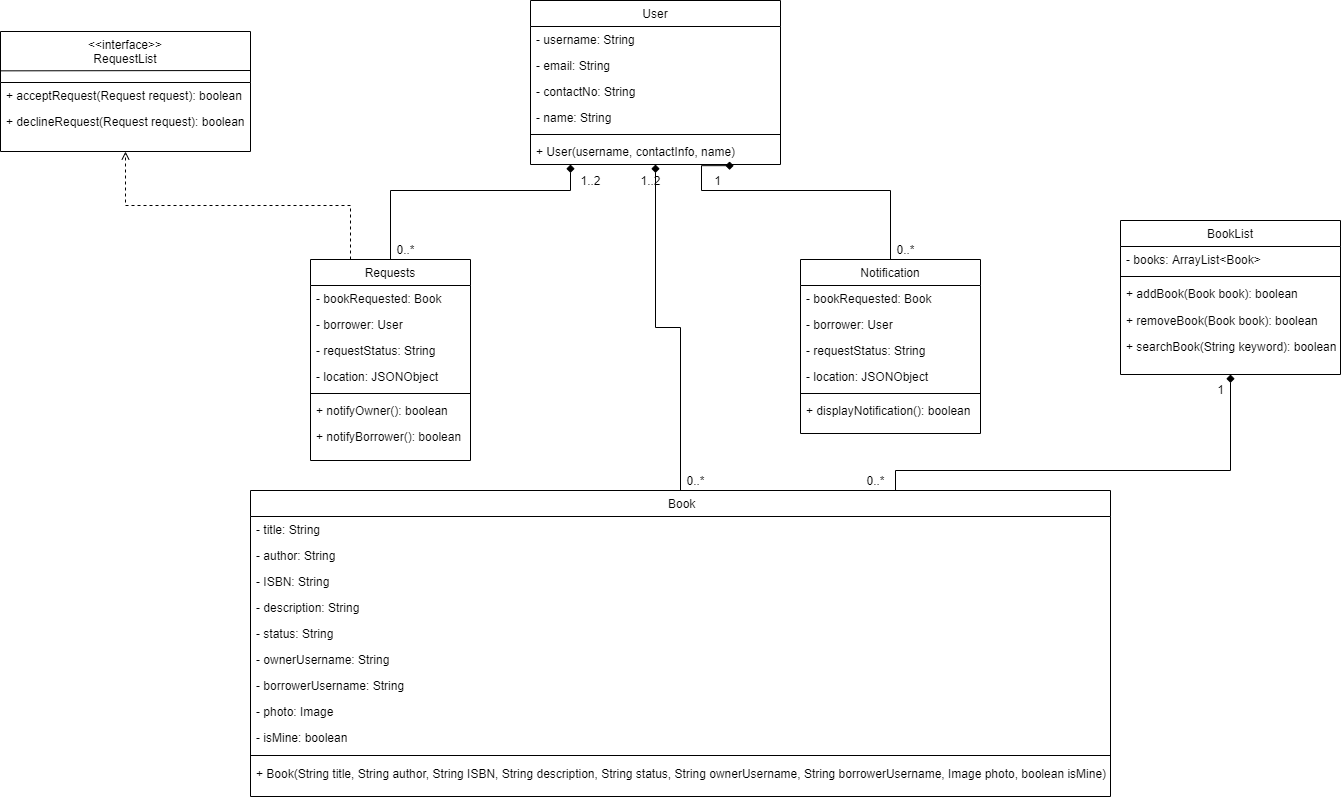

The diagram above was exported from draw.io. Its source (the exported page's mxGraphModel, read from the mxfile embedded in the PNG):
<mxGraphModel dx="1863" dy="718" grid="1" gridSize="10" guides="1" tooltips="1" connect="1" arrows="1" fold="1" page="1" pageScale="1" pageWidth="1654" pageHeight="1169" math="0" shadow="0">
  <root>
    <mxCell id="WIyWlLk6GJQsqaUBKTNV-0" />
    <mxCell id="WIyWlLk6GJQsqaUBKTNV-1" parent="WIyWlLk6GJQsqaUBKTNV-0" />
    <mxCell id="zk_aabifl9qLbXWyu50G-33" style="edgeStyle=orthogonalEdgeStyle;rounded=0;orthogonalLoop=1;jettySize=auto;html=1;entryX=0.5;entryY=1;entryDx=0;entryDy=0;entryPerimeter=0;endArrow=diamond;endFill=1;" parent="WIyWlLk6GJQsqaUBKTNV-1" source="zkfFHV4jXpPFQw0GAbJ--17" target="R6SUjtX47h5zu0EH2_PO-7" edge="1">
      <mxGeometry relative="1" as="geometry" />
    </mxCell>
    <mxCell id="zk_aabifl9qLbXWyu50G-34" value="1..2" style="text;html=1;align=center;verticalAlign=middle;resizable=0;points=[];autosize=1;" parent="WIyWlLk6GJQsqaUBKTNV-1" vertex="1">
      <mxGeometry x="750" y="220" width="40" height="20" as="geometry" />
    </mxCell>
    <mxCell id="zk_aabifl9qLbXWyu50G-35" value="0..*" style="text;html=1;align=center;verticalAlign=middle;resizable=0;points=[];autosize=1;" parent="WIyWlLk6GJQsqaUBKTNV-1" vertex="1">
      <mxGeometry x="800" y="520" width="30" height="20" as="geometry" />
    </mxCell>
    <mxCell id="zkfFHV4jXpPFQw0GAbJ--0" value="User" style="swimlane;fontStyle=0;align=center;verticalAlign=top;childLayout=stackLayout;horizontal=1;startSize=26;horizontalStack=0;resizeParent=1;resizeLast=0;collapsible=1;marginBottom=0;rounded=0;shadow=0;strokeWidth=1;" parent="WIyWlLk6GJQsqaUBKTNV-1" vertex="1">
      <mxGeometry x="650" y="50" width="250" height="164" as="geometry">
        <mxRectangle x="230" y="140" width="160" height="26" as="alternateBounds" />
      </mxGeometry>
    </mxCell>
    <mxCell id="zkfFHV4jXpPFQw0GAbJ--1" value="- username: String" style="text;align=left;verticalAlign=top;spacingLeft=4;spacingRight=4;overflow=hidden;rotatable=0;points=[[0,0.5],[1,0.5]];portConstraint=eastwest;" parent="zkfFHV4jXpPFQw0GAbJ--0" vertex="1">
      <mxGeometry y="26" width="250" height="26" as="geometry" />
    </mxCell>
    <mxCell id="zkfFHV4jXpPFQw0GAbJ--2" value="- email: String" style="text;align=left;verticalAlign=top;spacingLeft=4;spacingRight=4;overflow=hidden;rotatable=0;points=[[0,0.5],[1,0.5]];portConstraint=eastwest;rounded=0;shadow=0;html=0;" parent="zkfFHV4jXpPFQw0GAbJ--0" vertex="1">
      <mxGeometry y="52" width="250" height="26" as="geometry" />
    </mxCell>
    <mxCell id="yCwD5Vr7WRlm3-DpYuKa-16" value="- contactNo: String" style="text;align=left;verticalAlign=top;spacingLeft=4;spacingRight=4;overflow=hidden;rotatable=0;points=[[0,0.5],[1,0.5]];portConstraint=eastwest;rounded=0;shadow=0;html=0;" parent="zkfFHV4jXpPFQw0GAbJ--0" vertex="1">
      <mxGeometry y="78" width="250" height="26" as="geometry" />
    </mxCell>
    <mxCell id="R6SUjtX47h5zu0EH2_PO-9" value="- name: String" style="text;align=left;verticalAlign=top;spacingLeft=4;spacingRight=4;overflow=hidden;rotatable=0;points=[[0,0.5],[1,0.5]];portConstraint=eastwest;" parent="zkfFHV4jXpPFQw0GAbJ--0" vertex="1">
      <mxGeometry y="104" width="250" height="26" as="geometry" />
    </mxCell>
    <mxCell id="zkfFHV4jXpPFQw0GAbJ--4" value="" style="line;html=1;strokeWidth=1;align=left;verticalAlign=middle;spacingTop=-1;spacingLeft=3;spacingRight=3;rotatable=0;labelPosition=right;points=[];portConstraint=eastwest;" parent="zkfFHV4jXpPFQw0GAbJ--0" vertex="1">
      <mxGeometry y="130" width="250" height="8" as="geometry" />
    </mxCell>
    <mxCell id="R6SUjtX47h5zu0EH2_PO-7" value="+ User(username, contactInfo, name)" style="text;align=left;verticalAlign=top;spacingLeft=4;spacingRight=4;overflow=hidden;rotatable=0;points=[[0,0.5],[1,0.5]];portConstraint=eastwest;rounded=0;shadow=0;html=0;" parent="zkfFHV4jXpPFQw0GAbJ--0" vertex="1">
      <mxGeometry y="138" width="250" height="26" as="geometry" />
    </mxCell>
    <mxCell id="zk_aabifl9qLbXWyu50G-51" style="edgeStyle=orthogonalEdgeStyle;rounded=0;orthogonalLoop=1;jettySize=auto;html=1;exitX=0.75;exitY=0;exitDx=0;exitDy=0;entryX=0.5;entryY=1;entryDx=0;entryDy=0;endArrow=diamond;endFill=1;" parent="WIyWlLk6GJQsqaUBKTNV-1" source="zkfFHV4jXpPFQw0GAbJ--17" target="yCwD5Vr7WRlm3-DpYuKa-9" edge="1">
      <mxGeometry relative="1" as="geometry">
        <Array as="points">
          <mxPoint x="1015" y="520" />
          <mxPoint x="1350" y="520" />
        </Array>
        <mxPoint x="1330" y="429" as="targetPoint" />
      </mxGeometry>
    </mxCell>
    <mxCell id="zkfFHV4jXpPFQw0GAbJ--17" value=" Book" style="swimlane;fontStyle=0;align=center;verticalAlign=top;childLayout=stackLayout;horizontal=1;startSize=26;horizontalStack=0;resizeParent=1;resizeLast=0;collapsible=1;marginBottom=0;rounded=0;shadow=0;strokeWidth=1;" parent="WIyWlLk6GJQsqaUBKTNV-1" vertex="1">
      <mxGeometry x="370" y="540" width="860" height="306" as="geometry">
        <mxRectangle x="550" y="140" width="160" height="26" as="alternateBounds" />
      </mxGeometry>
    </mxCell>
    <mxCell id="zkfFHV4jXpPFQw0GAbJ--18" value="- title: String" style="text;align=left;verticalAlign=top;spacingLeft=4;spacingRight=4;overflow=hidden;rotatable=0;points=[[0,0.5],[1,0.5]];portConstraint=eastwest;" parent="zkfFHV4jXpPFQw0GAbJ--17" vertex="1">
      <mxGeometry y="26" width="860" height="26" as="geometry" />
    </mxCell>
    <mxCell id="zkfFHV4jXpPFQw0GAbJ--19" value="- author: String" style="text;align=left;verticalAlign=top;spacingLeft=4;spacingRight=4;overflow=hidden;rotatable=0;points=[[0,0.5],[1,0.5]];portConstraint=eastwest;rounded=0;shadow=0;html=0;" parent="zkfFHV4jXpPFQw0GAbJ--17" vertex="1">
      <mxGeometry y="52" width="860" height="26" as="geometry" />
    </mxCell>
    <mxCell id="zkfFHV4jXpPFQw0GAbJ--20" value="- ISBN: String" style="text;align=left;verticalAlign=top;spacingLeft=4;spacingRight=4;overflow=hidden;rotatable=0;points=[[0,0.5],[1,0.5]];portConstraint=eastwest;rounded=0;shadow=0;html=0;" parent="zkfFHV4jXpPFQw0GAbJ--17" vertex="1">
      <mxGeometry y="78" width="860" height="26" as="geometry" />
    </mxCell>
    <mxCell id="zkfFHV4jXpPFQw0GAbJ--21" value="- description: String" style="text;align=left;verticalAlign=top;spacingLeft=4;spacingRight=4;overflow=hidden;rotatable=0;points=[[0,0.5],[1,0.5]];portConstraint=eastwest;rounded=0;shadow=0;html=0;" parent="zkfFHV4jXpPFQw0GAbJ--17" vertex="1">
      <mxGeometry y="104" width="860" height="26" as="geometry" />
    </mxCell>
    <mxCell id="zkfFHV4jXpPFQw0GAbJ--22" value="- status: String" style="text;align=left;verticalAlign=top;spacingLeft=4;spacingRight=4;overflow=hidden;rotatable=0;points=[[0,0.5],[1,0.5]];portConstraint=eastwest;rounded=0;shadow=0;html=0;" parent="zkfFHV4jXpPFQw0GAbJ--17" vertex="1">
      <mxGeometry y="130" width="860" height="26" as="geometry" />
    </mxCell>
    <mxCell id="zk_aabifl9qLbXWyu50G-0" value="- ownerUsername: String" style="text;align=left;verticalAlign=top;spacingLeft=4;spacingRight=4;overflow=hidden;rotatable=0;points=[[0,0.5],[1,0.5]];portConstraint=eastwest;rounded=0;shadow=0;html=0;" parent="zkfFHV4jXpPFQw0GAbJ--17" vertex="1">
      <mxGeometry y="156" width="860" height="26" as="geometry" />
    </mxCell>
    <mxCell id="zk_aabifl9qLbXWyu50G-2" value="- borrowerUsername: String" style="text;align=left;verticalAlign=top;spacingLeft=4;spacingRight=4;overflow=hidden;rotatable=0;points=[[0,0.5],[1,0.5]];portConstraint=eastwest;rounded=0;shadow=0;html=0;" parent="zkfFHV4jXpPFQw0GAbJ--17" vertex="1">
      <mxGeometry y="182" width="860" height="26" as="geometry" />
    </mxCell>
    <mxCell id="zk_aabifl9qLbXWyu50G-5" value="- photo: Image" style="text;align=left;verticalAlign=top;spacingLeft=4;spacingRight=4;overflow=hidden;rotatable=0;points=[[0,0.5],[1,0.5]];portConstraint=eastwest;rounded=0;shadow=0;html=0;" parent="zkfFHV4jXpPFQw0GAbJ--17" vertex="1">
      <mxGeometry y="208" width="860" height="26" as="geometry" />
    </mxCell>
    <mxCell id="qrrK4Tsy3afeyU-_kTh3-1" value="- isMine: boolean" style="text;align=left;verticalAlign=top;spacingLeft=4;spacingRight=4;overflow=hidden;rotatable=0;points=[[0,0.5],[1,0.5]];portConstraint=eastwest;rounded=0;shadow=0;html=0;" parent="zkfFHV4jXpPFQw0GAbJ--17" vertex="1">
      <mxGeometry y="234" width="860" height="26" as="geometry" />
    </mxCell>
    <mxCell id="zkfFHV4jXpPFQw0GAbJ--23" value="" style="line;html=1;strokeWidth=1;align=left;verticalAlign=middle;spacingTop=-1;spacingLeft=3;spacingRight=3;rotatable=0;labelPosition=right;points=[];portConstraint=eastwest;" parent="zkfFHV4jXpPFQw0GAbJ--17" vertex="1">
      <mxGeometry y="260" width="860" height="10" as="geometry" />
    </mxCell>
    <mxCell id="zk_aabifl9qLbXWyu50G-4" value="+ Book(String title, String author, String ISBN, String description, String status, String ownerUsername, String borrowerUsername, Image photo, boolean isMine)" style="text;align=left;verticalAlign=top;spacingLeft=4;spacingRight=4;overflow=hidden;rotatable=0;points=[[0,0.5],[1,0.5]];portConstraint=eastwest;rounded=0;shadow=0;html=0;" parent="zkfFHV4jXpPFQw0GAbJ--17" vertex="1">
      <mxGeometry y="270" width="860" height="26" as="geometry" />
    </mxCell>
    <mxCell id="zk_aabifl9qLbXWyu50G-38" style="edgeStyle=orthogonalEdgeStyle;rounded=0;orthogonalLoop=1;jettySize=auto;html=1;exitX=0.5;exitY=0;exitDx=0;exitDy=0;entryX=0.813;entryY=1.045;entryDx=0;entryDy=0;entryPerimeter=0;endArrow=diamond;endFill=1;" parent="WIyWlLk6GJQsqaUBKTNV-1" source="R6SUjtX47h5zu0EH2_PO-28" target="R6SUjtX47h5zu0EH2_PO-7" edge="1">
      <mxGeometry relative="1" as="geometry">
        <Array as="points">
          <mxPoint x="1010" y="240" />
          <mxPoint x="821" y="240" />
        </Array>
      </mxGeometry>
    </mxCell>
    <mxCell id="zk_aabifl9qLbXWyu50G-37" style="edgeStyle=orthogonalEdgeStyle;rounded=0;orthogonalLoop=1;jettySize=auto;html=1;exitX=0.5;exitY=0;exitDx=0;exitDy=0;endArrow=diamond;endFill=1;" parent="WIyWlLk6GJQsqaUBKTNV-1" source="R6SUjtX47h5zu0EH2_PO-20" target="R6SUjtX47h5zu0EH2_PO-7" edge="1">
      <mxGeometry relative="1" as="geometry">
        <Array as="points">
          <mxPoint x="510" y="240" />
          <mxPoint x="690" y="240" />
        </Array>
      </mxGeometry>
    </mxCell>
    <mxCell id="zk_aabifl9qLbXWyu50G-39" value="0..*" style="text;html=1;align=center;verticalAlign=middle;resizable=0;points=[];autosize=1;" parent="WIyWlLk6GJQsqaUBKTNV-1" vertex="1">
      <mxGeometry x="510" y="289" width="30" height="20" as="geometry" />
    </mxCell>
    <mxCell id="zk_aabifl9qLbXWyu50G-40" value="0..*" style="text;html=1;align=center;verticalAlign=middle;resizable=0;points=[];autosize=1;" parent="WIyWlLk6GJQsqaUBKTNV-1" vertex="1">
      <mxGeometry x="1010" y="289" width="30" height="20" as="geometry" />
    </mxCell>
    <mxCell id="zk_aabifl9qLbXWyu50G-41" value="1" style="text;html=1;align=center;verticalAlign=middle;resizable=0;points=[];autosize=1;" parent="WIyWlLk6GJQsqaUBKTNV-1" vertex="1">
      <mxGeometry x="827" y="220" width="20" height="20" as="geometry" />
    </mxCell>
    <mxCell id="zk_aabifl9qLbXWyu50G-42" value="1..2" style="text;html=1;align=center;verticalAlign=middle;resizable=0;points=[];autosize=1;" parent="WIyWlLk6GJQsqaUBKTNV-1" vertex="1">
      <mxGeometry x="690" y="220" width="40" height="20" as="geometry" />
    </mxCell>
    <mxCell id="zk_aabifl9qLbXWyu50G-44" style="edgeStyle=orthogonalEdgeStyle;rounded=0;orthogonalLoop=1;jettySize=auto;html=1;exitX=0.25;exitY=0;exitDx=0;exitDy=0;endArrow=open;endFill=0;dashed=1;entryX=0.5;entryY=1;entryDx=0;entryDy=0;" parent="WIyWlLk6GJQsqaUBKTNV-1" source="R6SUjtX47h5zu0EH2_PO-20" target="R6SUjtX47h5zu0EH2_PO-38" edge="1">
      <mxGeometry relative="1" as="geometry">
        <mxPoint x="200" y="284" as="targetPoint" />
      </mxGeometry>
    </mxCell>
    <mxCell id="R6SUjtX47h5zu0EH2_PO-20" value="Requests" style="swimlane;fontStyle=0;align=center;verticalAlign=top;childLayout=stackLayout;horizontal=1;startSize=26;horizontalStack=0;resizeParent=1;resizeLast=0;collapsible=1;marginBottom=0;rounded=0;shadow=0;strokeWidth=1;" parent="WIyWlLk6GJQsqaUBKTNV-1" vertex="1">
      <mxGeometry x="430" y="309" width="160" height="201" as="geometry">
        <mxRectangle x="120" y="400" width="160" height="26" as="alternateBounds" />
      </mxGeometry>
    </mxCell>
    <mxCell id="R6SUjtX47h5zu0EH2_PO-21" value="- bookRequested: Book" style="text;align=left;verticalAlign=top;spacingLeft=4;spacingRight=4;overflow=hidden;rotatable=0;points=[[0,0.5],[1,0.5]];portConstraint=eastwest;" parent="R6SUjtX47h5zu0EH2_PO-20" vertex="1">
      <mxGeometry y="26" width="160" height="26" as="geometry" />
    </mxCell>
    <mxCell id="R6SUjtX47h5zu0EH2_PO-22" value="- borrower: User" style="text;align=left;verticalAlign=top;spacingLeft=4;spacingRight=4;overflow=hidden;rotatable=0;points=[[0,0.5],[1,0.5]];portConstraint=eastwest;" parent="R6SUjtX47h5zu0EH2_PO-20" vertex="1">
      <mxGeometry y="52" width="160" height="26" as="geometry" />
    </mxCell>
    <mxCell id="R6SUjtX47h5zu0EH2_PO-23" value="- requestStatus: String" style="text;align=left;verticalAlign=top;spacingLeft=4;spacingRight=4;overflow=hidden;rotatable=0;points=[[0,0.5],[1,0.5]];portConstraint=eastwest;" parent="R6SUjtX47h5zu0EH2_PO-20" vertex="1">
      <mxGeometry y="78" width="160" height="26" as="geometry" />
    </mxCell>
    <mxCell id="R6SUjtX47h5zu0EH2_PO-24" value="- location: JSONObject" style="text;align=left;verticalAlign=top;spacingLeft=4;spacingRight=4;overflow=hidden;rotatable=0;points=[[0,0.5],[1,0.5]];portConstraint=eastwest;" parent="R6SUjtX47h5zu0EH2_PO-20" vertex="1">
      <mxGeometry y="104" width="160" height="26" as="geometry" />
    </mxCell>
    <mxCell id="R6SUjtX47h5zu0EH2_PO-25" value="" style="line;html=1;strokeWidth=1;align=left;verticalAlign=middle;spacingTop=-1;spacingLeft=3;spacingRight=3;rotatable=0;labelPosition=right;points=[];portConstraint=eastwest;" parent="R6SUjtX47h5zu0EH2_PO-20" vertex="1">
      <mxGeometry y="130" width="160" height="8" as="geometry" />
    </mxCell>
    <mxCell id="R6SUjtX47h5zu0EH2_PO-26" value="+ notifyOwner(): boolean" style="text;align=left;verticalAlign=top;spacingLeft=4;spacingRight=4;overflow=hidden;rotatable=0;points=[[0,0.5],[1,0.5]];portConstraint=eastwest;fontStyle=0" parent="R6SUjtX47h5zu0EH2_PO-20" vertex="1">
      <mxGeometry y="138" width="160" height="26" as="geometry" />
    </mxCell>
    <mxCell id="R6SUjtX47h5zu0EH2_PO-27" value="+ notifyBorrower(): boolean" style="text;align=left;verticalAlign=top;spacingLeft=4;spacingRight=4;overflow=hidden;rotatable=0;points=[[0,0.5],[1,0.5]];portConstraint=eastwest;fontStyle=0" parent="R6SUjtX47h5zu0EH2_PO-20" vertex="1">
      <mxGeometry y="164" width="160" height="26" as="geometry" />
    </mxCell>
    <mxCell id="R6SUjtX47h5zu0EH2_PO-45" value="" style="endArrow=none;html=1;" parent="WIyWlLk6GJQsqaUBKTNV-1" source="R6SUjtX47h5zu0EH2_PO-38" edge="1">
      <mxGeometry width="50" height="50" relative="1" as="geometry">
        <mxPoint x="117" y="118" as="sourcePoint" />
        <mxPoint x="370" y="118" as="targetPoint" />
      </mxGeometry>
    </mxCell>
    <mxCell id="R6SUjtX47h5zu0EH2_PO-38" value="&lt;&lt;interface&gt;&gt;&#10;RequestList" style="swimlane;fontStyle=0;align=center;verticalAlign=top;childLayout=stackLayout;horizontal=1;startSize=51;horizontalStack=0;resizeParent=1;resizeLast=0;collapsible=1;marginBottom=0;rounded=0;shadow=0;strokeWidth=1;" parent="WIyWlLk6GJQsqaUBKTNV-1" vertex="1">
      <mxGeometry x="120" y="81" width="250" height="120" as="geometry">
        <mxRectangle x="340" y="380" width="170" height="26" as="alternateBounds" />
      </mxGeometry>
    </mxCell>
    <mxCell id="R6SUjtX47h5zu0EH2_PO-52" value="" style="endArrow=none;html=1;" parent="R6SUjtX47h5zu0EH2_PO-38" target="R6SUjtX47h5zu0EH2_PO-38" edge="1">
      <mxGeometry width="50" height="50" relative="1" as="geometry">
        <mxPoint y="50" as="sourcePoint" />
        <mxPoint x="50" y="290" as="targetPoint" />
      </mxGeometry>
    </mxCell>
    <mxCell id="R6SUjtX47h5zu0EH2_PO-64" value="" style="endArrow=none;html=1;" parent="R6SUjtX47h5zu0EH2_PO-38" edge="1">
      <mxGeometry width="50" height="50" relative="1" as="geometry">
        <mxPoint y="39.34000000000003" as="sourcePoint" />
        <mxPoint x="250" y="39" as="targetPoint" />
        <Array as="points" />
      </mxGeometry>
    </mxCell>
    <mxCell id="R6SUjtX47h5zu0EH2_PO-40" value="+ acceptRequest(Request request): boolean" style="text;align=left;verticalAlign=top;spacingLeft=4;spacingRight=4;overflow=hidden;rotatable=0;points=[[0,0.5],[1,0.5]];portConstraint=eastwest;fontStyle=0" parent="R6SUjtX47h5zu0EH2_PO-38" vertex="1">
      <mxGeometry y="51" width="250" height="26" as="geometry" />
    </mxCell>
    <mxCell id="R6SUjtX47h5zu0EH2_PO-41" value="+ declineRequest(Request request): boolean" style="text;align=left;verticalAlign=top;spacingLeft=4;spacingRight=4;overflow=hidden;rotatable=0;points=[[0,0.5],[1,0.5]];portConstraint=eastwest;fontStyle=0" parent="R6SUjtX47h5zu0EH2_PO-38" vertex="1">
      <mxGeometry y="77" width="250" height="24" as="geometry" />
    </mxCell>
    <mxCell id="zk_aabifl9qLbXWyu50G-52" value="0..*" style="text;html=1;align=center;verticalAlign=middle;resizable=0;points=[];autosize=1;" parent="WIyWlLk6GJQsqaUBKTNV-1" vertex="1">
      <mxGeometry x="980" y="520" width="30" height="20" as="geometry" />
    </mxCell>
    <mxCell id="zk_aabifl9qLbXWyu50G-53" value="1" style="text;html=1;align=center;verticalAlign=middle;resizable=0;points=[];autosize=1;" parent="WIyWlLk6GJQsqaUBKTNV-1" vertex="1">
      <mxGeometry x="1330" y="429" width="20" height="20" as="geometry" />
    </mxCell>
    <mxCell id="R6SUjtX47h5zu0EH2_PO-28" value="Notification" style="swimlane;fontStyle=0;align=center;verticalAlign=top;childLayout=stackLayout;horizontal=1;startSize=26;horizontalStack=0;resizeParent=1;resizeLast=0;collapsible=1;marginBottom=0;rounded=0;shadow=0;strokeWidth=1;" parent="WIyWlLk6GJQsqaUBKTNV-1" vertex="1">
      <mxGeometry x="920" y="309" width="180" height="174" as="geometry">
        <mxRectangle x="120" y="400" width="160" height="26" as="alternateBounds" />
      </mxGeometry>
    </mxCell>
    <mxCell id="R6SUjtX47h5zu0EH2_PO-29" value="- bookRequested: Book" style="text;align=left;verticalAlign=top;spacingLeft=4;spacingRight=4;overflow=hidden;rotatable=0;points=[[0,0.5],[1,0.5]];portConstraint=eastwest;" parent="R6SUjtX47h5zu0EH2_PO-28" vertex="1">
      <mxGeometry y="26" width="180" height="26" as="geometry" />
    </mxCell>
    <mxCell id="R6SUjtX47h5zu0EH2_PO-30" value="- borrower: User" style="text;align=left;verticalAlign=top;spacingLeft=4;spacingRight=4;overflow=hidden;rotatable=0;points=[[0,0.5],[1,0.5]];portConstraint=eastwest;" parent="R6SUjtX47h5zu0EH2_PO-28" vertex="1">
      <mxGeometry y="52" width="180" height="26" as="geometry" />
    </mxCell>
    <mxCell id="R6SUjtX47h5zu0EH2_PO-31" value="- requestStatus: String" style="text;align=left;verticalAlign=top;spacingLeft=4;spacingRight=4;overflow=hidden;rotatable=0;points=[[0,0.5],[1,0.5]];portConstraint=eastwest;" parent="R6SUjtX47h5zu0EH2_PO-28" vertex="1">
      <mxGeometry y="78" width="180" height="26" as="geometry" />
    </mxCell>
    <mxCell id="R6SUjtX47h5zu0EH2_PO-32" value="- location: JSONObject" style="text;align=left;verticalAlign=top;spacingLeft=4;spacingRight=4;overflow=hidden;rotatable=0;points=[[0,0.5],[1,0.5]];portConstraint=eastwest;" parent="R6SUjtX47h5zu0EH2_PO-28" vertex="1">
      <mxGeometry y="104" width="180" height="26" as="geometry" />
    </mxCell>
    <mxCell id="R6SUjtX47h5zu0EH2_PO-33" value="" style="line;html=1;strokeWidth=1;align=left;verticalAlign=middle;spacingTop=-1;spacingLeft=3;spacingRight=3;rotatable=0;labelPosition=right;points=[];portConstraint=eastwest;" parent="R6SUjtX47h5zu0EH2_PO-28" vertex="1">
      <mxGeometry y="130" width="180" height="8" as="geometry" />
    </mxCell>
    <mxCell id="R6SUjtX47h5zu0EH2_PO-37" value="+ displayNotification(): boolean" style="text;align=left;verticalAlign=top;spacingLeft=4;spacingRight=4;overflow=hidden;rotatable=0;points=[[0,0.5],[1,0.5]];portConstraint=eastwest;" parent="R6SUjtX47h5zu0EH2_PO-28" vertex="1">
      <mxGeometry y="138" width="180" height="26" as="geometry" />
    </mxCell>
    <mxCell id="yCwD5Vr7WRlm3-DpYuKa-9" value="BookList" style="swimlane;fontStyle=0;align=center;verticalAlign=top;childLayout=stackLayout;horizontal=1;startSize=26;horizontalStack=0;resizeParent=1;resizeLast=0;collapsible=1;marginBottom=0;rounded=0;shadow=0;strokeWidth=1;" parent="WIyWlLk6GJQsqaUBKTNV-1" vertex="1">
      <mxGeometry x="1240" y="270" width="220" height="154" as="geometry">
        <mxRectangle x="120" y="400" width="160" height="26" as="alternateBounds" />
      </mxGeometry>
    </mxCell>
    <mxCell id="yCwD5Vr7WRlm3-DpYuKa-10" value="- books: ArrayList&lt;Book&gt;" style="text;align=left;verticalAlign=top;spacingLeft=4;spacingRight=4;overflow=hidden;rotatable=0;points=[[0,0.5],[1,0.5]];portConstraint=eastwest;" parent="yCwD5Vr7WRlm3-DpYuKa-9" vertex="1">
      <mxGeometry y="26" width="220" height="26" as="geometry" />
    </mxCell>
    <mxCell id="yCwD5Vr7WRlm3-DpYuKa-14" value="" style="line;html=1;strokeWidth=1;align=left;verticalAlign=middle;spacingTop=-1;spacingLeft=3;spacingRight=3;rotatable=0;labelPosition=right;points=[];portConstraint=eastwest;" parent="yCwD5Vr7WRlm3-DpYuKa-9" vertex="1">
      <mxGeometry y="52" width="220" height="8" as="geometry" />
    </mxCell>
    <mxCell id="yCwD5Vr7WRlm3-DpYuKa-6" value="+ addBook(Book book): boolean" style="text;align=left;verticalAlign=top;spacingLeft=4;spacingRight=4;overflow=hidden;rotatable=0;points=[[0,0.5],[1,0.5]];portConstraint=eastwest;fontStyle=0" parent="yCwD5Vr7WRlm3-DpYuKa-9" vertex="1">
      <mxGeometry y="60" width="220" height="27" as="geometry" />
    </mxCell>
    <mxCell id="yCwD5Vr7WRlm3-DpYuKa-7" value="+ removeBook(Book book): boolean" style="text;align=left;verticalAlign=top;spacingLeft=4;spacingRight=4;overflow=hidden;rotatable=0;points=[[0,0.5],[1,0.5]];portConstraint=eastwest;fontStyle=0" parent="yCwD5Vr7WRlm3-DpYuKa-9" vertex="1">
      <mxGeometry y="87" width="220" height="26" as="geometry" />
    </mxCell>
    <mxCell id="yCwD5Vr7WRlm3-DpYuKa-8" value="+ searchBook(String keyword): boolean" style="text;align=left;verticalAlign=top;spacingLeft=4;spacingRight=4;overflow=hidden;rotatable=0;points=[[0,0.5],[1,0.5]];portConstraint=eastwest;fontStyle=0" parent="yCwD5Vr7WRlm3-DpYuKa-9" vertex="1">
      <mxGeometry y="113" width="220" height="26" as="geometry" />
    </mxCell>
  </root>
</mxGraphModel>